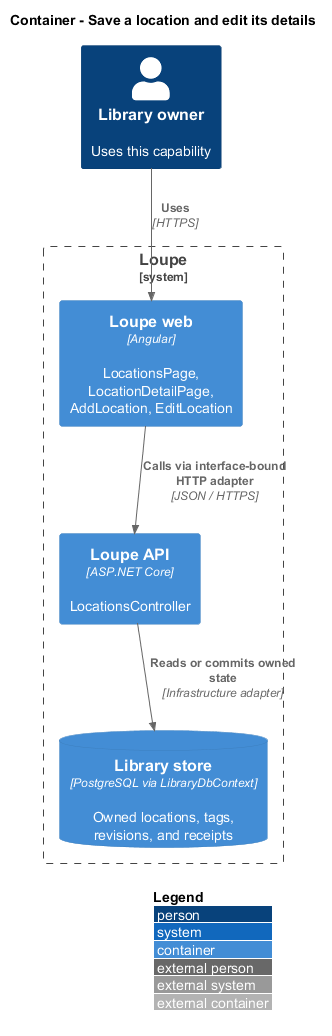

The diagram above was rendered by PlantUML. Its source (embedded in the PNG):
@startuml
!include <C4/C4_Container>
LAYOUT_WITH_LEGEND()
title Container - Save a location and edit its details
Person(owner, "Library owner", "Uses this capability")
System_Boundary(loupe, "Loupe") {
Container(spa, "Loupe web", "Angular", "LocationsPage, LocationDetailPage, AddLocation, EditLocation")
Container(api, "Loupe API", "ASP.NET Core", "LocationsController")
ContainerDb(db, "Library store", "PostgreSQL via LibraryDbContext", "Owned locations, tags, revisions, and receipts")
}
Rel(owner, spa, "Uses", "HTTPS")
Rel(spa, api, "Calls via interface-bound HTTP adapter", "JSON / HTTPS")
Rel(api, db, "Reads or commits owned state", "Infrastructure adapter")
@enduml